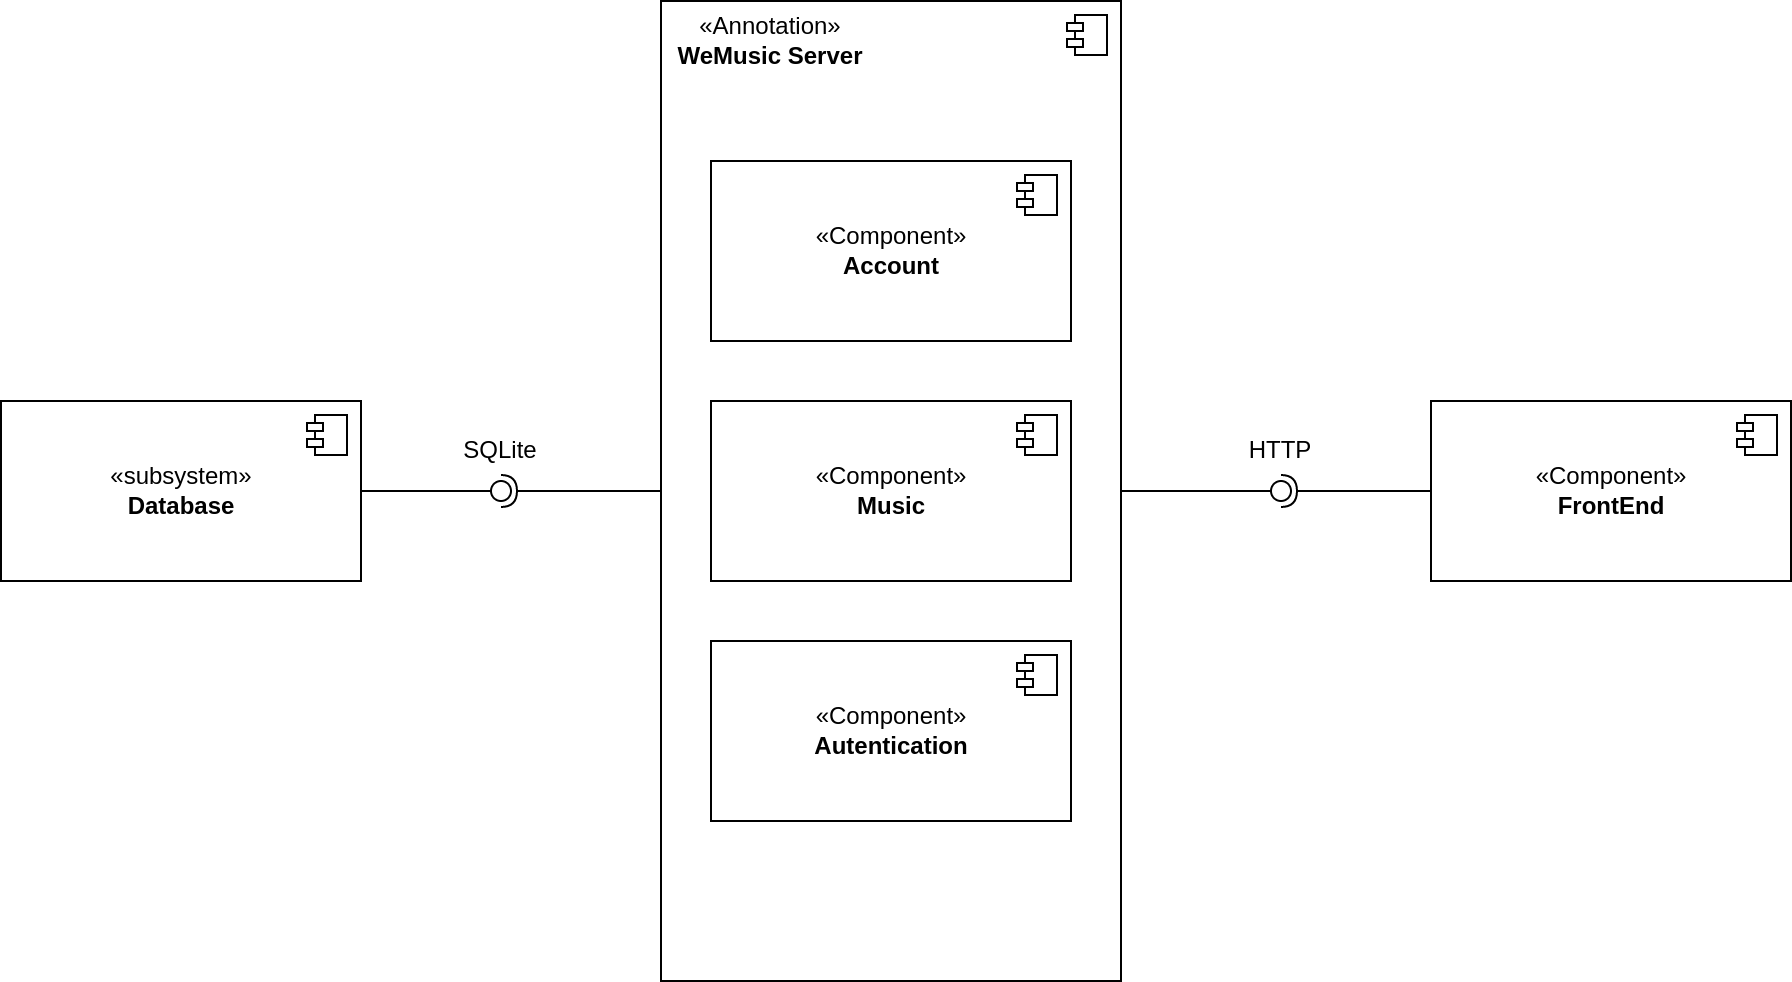

The diagram above was exported from draw.io. Its source (the exported page's mxGraphModel, read from the mxfile embedded in the PNG):
<mxGraphModel dx="2272" dy="785" grid="1" gridSize="10" guides="1" tooltips="1" connect="1" arrows="1" fold="1" page="1" pageScale="1" pageWidth="850" pageHeight="1100" math="0" shadow="0">
  <root>
    <mxCell id="0" />
    <mxCell id="1" parent="0" />
    <mxCell id="m5CNUsM96rNAdvQs2N4c-4" value="" style="html=1;dropTarget=0;" vertex="1" parent="1">
      <mxGeometry x="180" y="160" width="230" height="490" as="geometry" />
    </mxCell>
    <mxCell id="m5CNUsM96rNAdvQs2N4c-5" value="" style="shape=module;jettyWidth=8;jettyHeight=4;" vertex="1" parent="m5CNUsM96rNAdvQs2N4c-4">
      <mxGeometry x="1" width="20" height="20" relative="1" as="geometry">
        <mxPoint x="-27" y="7" as="offset" />
      </mxGeometry>
    </mxCell>
    <mxCell id="m5CNUsM96rNAdvQs2N4c-6" value="&lt;span style=&quot;&quot;&gt;«Annotation»&lt;br&gt;&lt;/span&gt;&lt;b&gt;WeMusic Server&lt;/b&gt;" style="text;html=1;strokeColor=none;fillColor=none;align=center;verticalAlign=middle;whiteSpace=wrap;rounded=0;" vertex="1" parent="1">
      <mxGeometry x="180" y="160" width="110" height="40" as="geometry" />
    </mxCell>
    <mxCell id="m5CNUsM96rNAdvQs2N4c-7" value="«subsystem»&lt;br&gt;&lt;b&gt;Database&lt;/b&gt;" style="html=1;dropTarget=0;" vertex="1" parent="1">
      <mxGeometry x="-150" y="360" width="180" height="90" as="geometry" />
    </mxCell>
    <mxCell id="m5CNUsM96rNAdvQs2N4c-8" value="" style="shape=module;jettyWidth=8;jettyHeight=4;" vertex="1" parent="m5CNUsM96rNAdvQs2N4c-7">
      <mxGeometry x="1" width="20" height="20" relative="1" as="geometry">
        <mxPoint x="-27" y="7" as="offset" />
      </mxGeometry>
    </mxCell>
    <mxCell id="m5CNUsM96rNAdvQs2N4c-19" value="SQLite" style="text;html=1;strokeColor=none;fillColor=none;align=center;verticalAlign=middle;whiteSpace=wrap;rounded=0;" vertex="1" parent="1">
      <mxGeometry x="70" y="370" width="60" height="30" as="geometry" />
    </mxCell>
    <mxCell id="m5CNUsM96rNAdvQs2N4c-22" value="«Component»&lt;br&gt;&lt;b&gt;Account&lt;/b&gt;" style="html=1;dropTarget=0;" vertex="1" parent="1">
      <mxGeometry x="205" y="240" width="180" height="90" as="geometry" />
    </mxCell>
    <mxCell id="m5CNUsM96rNAdvQs2N4c-23" value="" style="shape=module;jettyWidth=8;jettyHeight=4;" vertex="1" parent="m5CNUsM96rNAdvQs2N4c-22">
      <mxGeometry x="1" width="20" height="20" relative="1" as="geometry">
        <mxPoint x="-27" y="7" as="offset" />
      </mxGeometry>
    </mxCell>
    <mxCell id="m5CNUsM96rNAdvQs2N4c-24" value="«Component»&lt;br&gt;&lt;b&gt;Music&lt;/b&gt;" style="html=1;dropTarget=0;" vertex="1" parent="1">
      <mxGeometry x="205" y="360" width="180" height="90" as="geometry" />
    </mxCell>
    <mxCell id="m5CNUsM96rNAdvQs2N4c-25" value="" style="shape=module;jettyWidth=8;jettyHeight=4;" vertex="1" parent="m5CNUsM96rNAdvQs2N4c-24">
      <mxGeometry x="1" width="20" height="20" relative="1" as="geometry">
        <mxPoint x="-27" y="7" as="offset" />
      </mxGeometry>
    </mxCell>
    <mxCell id="m5CNUsM96rNAdvQs2N4c-26" value="«Component»&lt;br&gt;&lt;b&gt;Autentication&lt;/b&gt;" style="html=1;dropTarget=0;" vertex="1" parent="1">
      <mxGeometry x="205" y="480" width="180" height="90" as="geometry" />
    </mxCell>
    <mxCell id="m5CNUsM96rNAdvQs2N4c-27" value="" style="shape=module;jettyWidth=8;jettyHeight=4;" vertex="1" parent="m5CNUsM96rNAdvQs2N4c-26">
      <mxGeometry x="1" width="20" height="20" relative="1" as="geometry">
        <mxPoint x="-27" y="7" as="offset" />
      </mxGeometry>
    </mxCell>
    <mxCell id="m5CNUsM96rNAdvQs2N4c-37" value="" style="rounded=0;orthogonalLoop=1;jettySize=auto;html=1;endArrow=none;endFill=0;sketch=0;sourcePerimeterSpacing=0;targetPerimeterSpacing=0;exitX=1;exitY=0.5;exitDx=0;exitDy=0;" edge="1" target="m5CNUsM96rNAdvQs2N4c-39" parent="1" source="m5CNUsM96rNAdvQs2N4c-7">
      <mxGeometry relative="1" as="geometry">
        <mxPoint x="40" y="405" as="sourcePoint" />
      </mxGeometry>
    </mxCell>
    <mxCell id="m5CNUsM96rNAdvQs2N4c-38" value="" style="rounded=0;orthogonalLoop=1;jettySize=auto;html=1;endArrow=halfCircle;endFill=0;entryX=0.5;entryY=0.5;endSize=6;strokeWidth=1;sketch=0;exitX=0;exitY=0.5;exitDx=0;exitDy=0;" edge="1" target="m5CNUsM96rNAdvQs2N4c-39" parent="1" source="m5CNUsM96rNAdvQs2N4c-4">
      <mxGeometry relative="1" as="geometry">
        <mxPoint x="80" y="405" as="sourcePoint" />
      </mxGeometry>
    </mxCell>
    <mxCell id="m5CNUsM96rNAdvQs2N4c-39" value="" style="ellipse;whiteSpace=wrap;html=1;align=center;aspect=fixed;resizable=0;points=[];outlineConnect=0;sketch=0;" vertex="1" parent="1">
      <mxGeometry x="95" y="400" width="10" height="10" as="geometry" />
    </mxCell>
    <mxCell id="m5CNUsM96rNAdvQs2N4c-40" value="«Component»&lt;br&gt;&lt;b&gt;FrontEnd&lt;/b&gt;" style="html=1;dropTarget=0;" vertex="1" parent="1">
      <mxGeometry x="565" y="360" width="180" height="90" as="geometry" />
    </mxCell>
    <mxCell id="m5CNUsM96rNAdvQs2N4c-41" value="" style="shape=module;jettyWidth=8;jettyHeight=4;" vertex="1" parent="m5CNUsM96rNAdvQs2N4c-40">
      <mxGeometry x="1" width="20" height="20" relative="1" as="geometry">
        <mxPoint x="-27" y="7" as="offset" />
      </mxGeometry>
    </mxCell>
    <mxCell id="m5CNUsM96rNAdvQs2N4c-45" value="" style="rounded=0;orthogonalLoop=1;jettySize=auto;html=1;endArrow=none;endFill=0;sketch=0;sourcePerimeterSpacing=0;targetPerimeterSpacing=0;exitX=1;exitY=0.5;exitDx=0;exitDy=0;" edge="1" target="m5CNUsM96rNAdvQs2N4c-47" parent="1" source="m5CNUsM96rNAdvQs2N4c-4">
      <mxGeometry relative="1" as="geometry">
        <mxPoint x="460" y="405" as="sourcePoint" />
      </mxGeometry>
    </mxCell>
    <mxCell id="m5CNUsM96rNAdvQs2N4c-46" value="" style="rounded=0;orthogonalLoop=1;jettySize=auto;html=1;endArrow=halfCircle;endFill=0;entryX=0.5;entryY=0.5;endSize=6;strokeWidth=1;sketch=0;exitX=0;exitY=0.5;exitDx=0;exitDy=0;" edge="1" target="m5CNUsM96rNAdvQs2N4c-47" parent="1" source="m5CNUsM96rNAdvQs2N4c-40">
      <mxGeometry relative="1" as="geometry">
        <mxPoint x="500" y="405" as="sourcePoint" />
      </mxGeometry>
    </mxCell>
    <mxCell id="m5CNUsM96rNAdvQs2N4c-47" value="" style="ellipse;whiteSpace=wrap;html=1;align=center;aspect=fixed;resizable=0;points=[];outlineConnect=0;sketch=0;" vertex="1" parent="1">
      <mxGeometry x="485" y="400" width="10" height="10" as="geometry" />
    </mxCell>
    <mxCell id="m5CNUsM96rNAdvQs2N4c-48" value="HTTP" style="text;html=1;strokeColor=none;fillColor=none;align=center;verticalAlign=middle;whiteSpace=wrap;rounded=0;" vertex="1" parent="1">
      <mxGeometry x="460" y="370" width="60" height="30" as="geometry" />
    </mxCell>
  </root>
</mxGraphModel>